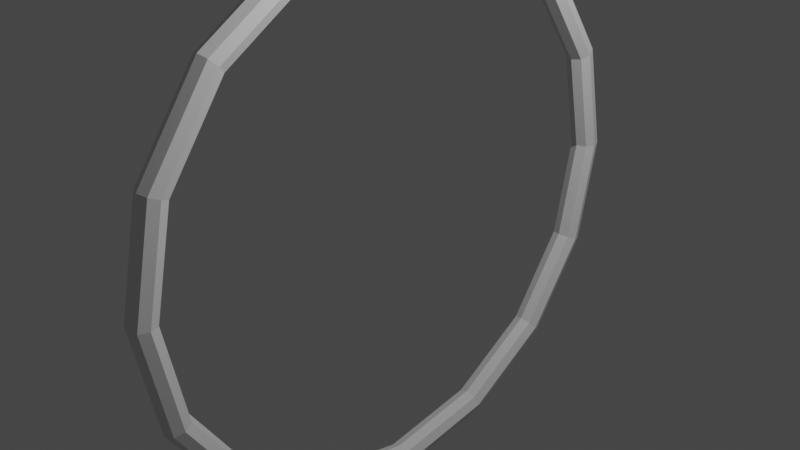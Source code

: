 # Source: Hoop.blend  (saved by Blender 3.4.6; exported with 4.5.12 LTS)
import bpy
from mathutils import Matrix  # noqa: F401  (used for matrix-valued properties, if any)

bpy.ops.wm.read_factory_settings(use_empty=True)
scene = bpy.context.scene
scene.name = 'Scene'

# ---- collections
col_collection = bpy.data.collections.new('Collection'); scene.collection.children.link(col_collection)

# ---- materials (node trees are filled in below, after node groups)
mat_hoop = bpy.data.materials.new('Hoop')
mat_hoop.use_transparent_shadow = False

# ---- material node trees
mat_hoop.use_nodes = True; mat_hoop.node_tree.nodes.clear()
_N = mat_hoop.node_tree.nodes; _L = mat_hoop.node_tree.links
n0 = _N.new('ShaderNodeBsdfPrincipled'); n0.name = 'Principled BSDF'; n0.location = (10, 300)
n0.distribution = 'GGX'
n0.subsurface_method = 'RANDOM_WALK_SKIN'
n0.inputs[3].default_value = 1.45
n0.inputs[27].default_value = (0.0, 0.0, 0.0, 1.0)
n0.inputs[28].default_value = 1.0
n1 = _N.new('ShaderNodeOutputMaterial'); n1.name = 'Material Output'; n1.location = (300, 300)
_L.new(n0.outputs[0], n1.inputs[0])
n1.is_active_output = True

# ---- world
world_world = bpy.data.worlds.new('World'); scene.world = world_world
world_world.use_nodes = True; world_world.node_tree.nodes.clear()
_N = world_world.node_tree.nodes; _L = world_world.node_tree.links
n0 = _N.new('ShaderNodeOutputWorld'); n0.name = 'World Output'; n0.location = (300, 300)
n1 = _N.new('ShaderNodeBackground'); n1.name = 'Background'; n1.location = (10, 300)
n1.inputs[0].default_value = (0.05088, 0.05088, 0.05088, 1.0)
_L.new(n1.outputs[0], n0.inputs[0])
n0.is_active_output = True
world_world.color = (0.05088, 0.05088, 0.05088)
world_world.use_sun_shadow = False
world_world.sun_shadow_jitter_overblur = 0.0

# ---- cameras
cam_camera = bpy.data.cameras.new('Camera')
cam_camera.clip_end = 100.0
cam_camera.ortho_scale = 7.314

# ---- lights
light_light = bpy.data.lights.new('Light', 'POINT')
light_light.transmission_factor = 0.0
light_light.energy = 1000.0
light_light.shadow_soft_size = 0.1
light_light.shadow_maximum_resolution = 0.006
light_light.use_absolute_resolution = True

# ---- meshes
me_torus = bpy.data.meshes.new('Torus')
me_torus.from_pydata([(2.378e-07, 0.0, -3.15), (0.1061, 0.0, -3.106), (0.15, 0.0, -3.0), (0.1061, 0.0, -2.894), (2.152e-07, 0.0, -2.85), (-0.1061, 0.0, -2.894), (-0.15, 0.0, -3.0), (-0.1061, 0.0, -3.106), (2.197e-07, 1.205, -2.91), (0.1061, 1.189, -2.87), (0.15, 1.148, -2.772), (0.1061, 1.107, -2.674), (1.988e-07, 1.091, -2.633), (-0.1061, 1.107, -2.674), (-0.15, 1.148, -2.772), (-0.1061, 1.189, -2.87), (1.682e-07, 2.227, -2.227), (0.1061, 2.196, -2.196), (0.15, 2.121, -2.121), (0.1061, 2.046, -2.046), (1.521e-07, 2.015, -2.015), (-0.1061, 2.046, -2.046), (-0.15, 2.121, -2.121), (-0.1061, 2.196, -2.196), (9.101e-08, 2.91, -1.205), (0.1061, 2.87, -1.189), (0.15, 2.772, -1.148), (0.1061, 2.674, -1.107), (8.234e-08, 2.633, -1.091), (-0.1061, 2.674, -1.107), (-0.15, 2.772, -1.148), (-0.1061, 2.87, -1.189), (1.795e-14, 3.15, -2.378e-07), (0.1061, 3.106, -2.265e-07), (0.15, 3.0, -2.152e-07), (0.1061, 2.894, -2.105e-07), (1.626e-14, 2.85, -2.152e-07), (-0.1061, 2.894, -2.265e-07), (-0.15, 3.0, -2.378e-07), (-0.1061, 3.106, -2.425e-07), (-9.101e-08, 2.91, 1.205), (0.1061, 2.87, 1.189), (0.15, 2.772, 1.148), (0.1061, 2.674, 1.107), (-8.234e-08, 2.633, 1.091), (-0.1061, 2.674, 1.107), (-0.15, 2.772, 1.148), (-0.1061, 2.87, 1.189), (-1.682e-07, 2.227, 2.227), (0.1061, 2.196, 2.196), (0.15, 2.121, 2.121), (0.1061, 2.046, 2.046), (-1.521e-07, 2.015, 2.015), (-0.1061, 2.046, 2.046), (-0.15, 2.121, 2.121), (-0.1061, 2.196, 2.196), (-2.197e-07, 1.205, 2.91), (0.1061, 1.189, 2.87), (0.15, 1.148, 2.772), (0.1061, 1.107, 2.674), (-1.988e-07, 1.091, 2.633), (-0.1061, 1.107, 2.674), (-0.15, 1.148, 2.772), (-0.1061, 1.189, 2.87), (-2.378e-07, 2.754e-07, 3.15), (0.1061, 2.715e-07, 3.106), (0.15, 2.623e-07, 3.0), (0.1061, 2.53e-07, 2.894), (-2.152e-07, 2.492e-07, 2.85), (-0.1061, 2.53e-07, 2.894), (-0.15, 2.623e-07, 3.0), (-0.1061, 2.715e-07, 3.106), (-2.197e-07, -1.205, 2.91), (0.1061, -1.189, 2.87), (0.15, -1.148, 2.772), (0.1061, -1.107, 2.674), (-1.988e-07, -1.091, 2.633), (-0.1061, -1.107, 2.674), (-0.15, -1.148, 2.772), (-0.1061, -1.189, 2.87), (-1.682e-07, -2.227, 2.227), (0.1061, -2.196, 2.196), (0.15, -2.121, 2.121), (0.1061, -2.046, 2.046), (-1.521e-07, -2.015, 2.015), (-0.1061, -2.046, 2.046), (-0.15, -2.121, 2.121), (-0.1061, -2.196, 2.196), (-9.101e-08, -2.91, 1.205), (0.1061, -2.87, 1.189), (0.15, -2.772, 1.148), (0.1061, -2.674, 1.107), (-8.234e-08, -2.633, 1.091), (-0.1061, -2.674, 1.107), (-0.15, -2.772, 1.148), (-0.1061, -2.87, 1.189), (1.795e-14, -3.15, -2.378e-07), (0.1061, -3.106, -2.265e-07), (0.15, -3.0, -2.152e-07), (0.1061, -2.894, -2.105e-07), (1.626e-14, -2.85, -2.152e-07), (-0.1061, -2.894, -2.265e-07), (-0.15, -3.0, -2.378e-07), (-0.1061, -3.106, -2.425e-07), (9.101e-08, -2.91, -1.205), (0.1061, -2.87, -1.189), (0.15, -2.772, -1.148), (0.1061, -2.674, -1.107), (8.234e-08, -2.633, -1.091), (-0.1061, -2.674, -1.107), (-0.15, -2.772, -1.148), (-0.1061, -2.87, -1.189), (1.682e-07, -2.227, -2.227), (0.1061, -2.196, -2.196), (0.15, -2.121, -2.121), (0.1061, -2.046, -2.046), (1.521e-07, -2.015, -2.015), (-0.1061, -2.046, -2.046), (-0.15, -2.121, -2.121), (-0.1061, -2.196, -2.196), (2.197e-07, -1.205, -2.91), (0.1061, -1.189, -2.87), (0.15, -1.148, -2.772), (0.1061, -1.107, -2.674), (1.988e-07, -1.091, -2.633), (-0.1061, -1.107, -2.674), (-0.15, -1.148, -2.772), (-0.1061, -1.189, -2.87)], [], [(0, 8, 9, 1), (1, 9, 10, 2), (2, 10, 11, 3), (3, 11, 12, 4), (4, 12, 13, 5), (5, 13, 14, 6), (6, 14, 15, 7), (7, 15, 8, 0), (8, 16, 17, 9), (9, 17, 18, 10), (10, 18, 19, 11), (11, 19, 20, 12), (12, 20, 21, 13), (13, 21, 22, 14), (14, 22, 23, 15), (15, 23, 16, 8), (16, 24, 25, 17), (17, 25, 26, 18), (18, 26, 27, 19), (19, 27, 28, 20), (20, 28, 29, 21), (21, 29, 30, 22), (22, 30, 31, 23), (23, 31, 24, 16), (24, 32, 33, 25), (25, 33, 34, 26), (26, 34, 35, 27), (27, 35, 36, 28), (28, 36, 37, 29), (29, 37, 38, 30), (30, 38, 39, 31), (31, 39, 32, 24), (32, 40, 41, 33), (33, 41, 42, 34), (34, 42, 43, 35), (35, 43, 44, 36), (36, 44, 45, 37), (37, 45, 46, 38), (38, 46, 47, 39), (39, 47, 40, 32), (40, 48, 49, 41), (41, 49, 50, 42), (42, 50, 51, 43), (43, 51, 52, 44), (44, 52, 53, 45), (45, 53, 54, 46), (46, 54, 55, 47), (47, 55, 48, 40), (48, 56, 57, 49), (49, 57, 58, 50), (50, 58, 59, 51), (51, 59, 60, 52), (52, 60, 61, 53), (53, 61, 62, 54), (54, 62, 63, 55), (55, 63, 56, 48), (56, 64, 65, 57), (57, 65, 66, 58), (58, 66, 67, 59), (59, 67, 68, 60), (60, 68, 69, 61), (61, 69, 70, 62), (62, 70, 71, 63), (63, 71, 64, 56), (64, 72, 73, 65), (65, 73, 74, 66), (66, 74, 75, 67), (67, 75, 76, 68), (68, 76, 77, 69), (69, 77, 78, 70), (70, 78, 79, 71), (71, 79, 72, 64), (72, 80, 81, 73), (73, 81, 82, 74), (74, 82, 83, 75), (75, 83, 84, 76), (76, 84, 85, 77), (77, 85, 86, 78), (78, 86, 87, 79), (79, 87, 80, 72), (80, 88, 89, 81), (81, 89, 90, 82), (82, 90, 91, 83), (83, 91, 92, 84), (84, 92, 93, 85), (85, 93, 94, 86), (86, 94, 95, 87), (87, 95, 88, 80), (88, 96, 97, 89), (89, 97, 98, 90), (90, 98, 99, 91), (91, 99, 100, 92), (92, 100, 101, 93), (93, 101, 102, 94), (94, 102, 103, 95), (95, 103, 96, 88), (96, 104, 105, 97), (97, 105, 106, 98), (98, 106, 107, 99), (99, 107, 108, 100), (100, 108, 109, 101), (101, 109, 110, 102), (102, 110, 111, 103), (103, 111, 104, 96), (104, 112, 113, 105), (105, 113, 114, 106), (106, 114, 115, 107), (107, 115, 116, 108), (108, 116, 117, 109), (109, 117, 118, 110), (110, 118, 119, 111), (111, 119, 112, 104), (112, 120, 121, 113), (113, 121, 122, 114), (114, 122, 123, 115), (115, 123, 124, 116), (116, 124, 125, 117), (117, 125, 126, 118), (118, 126, 127, 119), (119, 127, 120, 112), (120, 0, 1, 121), (121, 1, 2, 122), (122, 2, 3, 123), (123, 3, 4, 124), (124, 4, 5, 125), (125, 5, 6, 126), (126, 6, 7, 127), (127, 7, 0, 120)])
_uv = me_torus.uv_layers.new(name='UVMap')
_uv.uv.foreach_set('vector', [0.5, 0.5, 0.5625, 0.5, 0.5625, 0.625, 0.5, 0.625, 0.5, 0.625, 0.5625, 0.625, 0.5625, 0.75, 0.5, 0.75, 0.5, 0.75, 0.5625, 0.75, 0.5625, 0.875, 0.5, 0.875, 0.5, 0.875, 0.5625, 0.875, 0.5625, 1.0, 0.5, 1.0, 0.5, 0.0, 0.5625, 0.0, 0.5625, 0.125, 0.5, 0.125, 0.5, 0.125, 0.5625, 0.125, 0.5625, 0.25, 0.5, 0.25, 0.5, 0.25, 0.5625, 0.25, 0.5625, 0.375, 0.5, 0.375, 0.5, 0.375, 0.5625, 0.375, 0.5625, 0.5, 0.5, 0.5, 0.5625, 0.5, 0.625, 0.5, 0.625, 0.625, 0.5625, 0.625, 0.5625, 0.625, 0.625, 0.625, 0.625, 0.75, 0.5625, 0.75, 0.5625, 0.75, 0.625, 0.75, 0.625, 0.875, 0.5625, 0.875, 0.5625, 0.875, 0.625, 0.875, 0.625, 1.0, 0.5625, 1.0, 0.5625, 0.0, 0.625, 0.0, 0.625, 0.125, 0.5625, 0.125, 0.5625, 0.125, 0.625, 0.125, 0.625, 0.25, 0.5625, 0.25, 0.5625, 0.25, 0.625, 0.25, 0.625, 0.375, 0.5625, 0.375, 0.5625, 0.375, 0.625, 0.375, 0.625, 0.5, 0.5625, 0.5, 0.625, 0.5, 0.6875, 0.5, 0.6875, 0.625, 0.625, 0.625, 0.625, 0.625, 0.6875, 0.625, 0.6875, 0.75, 0.625, 0.75, 0.625, 0.75, 0.6875, 0.75, 0.6875, 0.875, 0.625, 0.875, 0.625, 0.875, 0.6875, 0.875, 0.6875, 1.0, 0.625, 1.0, 0.625, 0.0, 0.6875, 0.0, 0.6875, 0.125, 0.625, 0.125, 0.625, 0.125, 0.6875, 0.125, 0.6875, 0.25, 0.625, 0.25, 0.625, 0.25, 0.6875, 0.25, 0.6875, 0.375, 0.625, 0.375, 0.625, 0.375, 0.6875, 0.375, 0.6875, 0.5, 0.625, 0.5, 0.6875, 0.5, 0.75, 0.5, 0.75, 0.625, 0.6875, 0.625, 0.6875, 0.625, 0.75, 0.625, 0.75, 0.75, 0.6875, 0.75, 0.6875, 0.75, 0.75, 0.75, 0.75, 0.875, 0.6875, 0.875, 0.6875, 0.875, 0.75, 0.875, 0.75, 1.0, 0.6875, 1.0, 0.6875, 0.0, 0.75, 0.0, 0.75, 0.125, 0.6875, 0.125, 0.6875, 0.125, 0.75, 0.125, 0.75, 0.25, 0.6875, 0.25, 0.6875, 0.25, 0.75, 0.25, 0.75, 0.375, 0.6875, 0.375, 0.6875, 0.375, 0.75, 0.375, 0.75, 0.5, 0.6875, 0.5, 0.75, 0.5, 0.8125, 0.5, 0.8125, 0.625, 0.75, 0.625, 0.75, 0.625, 0.8125, 0.625, 0.8125, 0.75, 0.75, 0.75, 0.75, 0.75, 0.8125, 0.75, 0.8125, 0.875, 0.75, 0.875, 0.75, 0.875, 0.8125, 0.875, 0.8125, 1.0, 0.75, 1.0, 0.75, 0.0, 0.8125, 0.0, 0.8125, 0.125, 0.75, 0.125, 0.75, 0.125, 0.8125, 0.125, 0.8125, 0.25, 0.75, 0.25, 0.75, 0.25, 0.8125, 0.25, 0.8125, 0.375, 0.75, 0.375, 0.75, 0.375, 0.8125, 0.375, 0.8125, 0.5, 0.75, 0.5, 0.8125, 0.5, 0.875, 0.5, 0.875, 0.625, 0.8125, 0.625, 0.8125, 0.625, 0.875, 0.625, 0.875, 0.75, 0.8125, 0.75, 0.8125, 0.75, 0.875, 0.75, 0.875, 0.875, 0.8125, 0.875, 0.8125, 0.875, 0.875, 0.875, 0.875, 1.0, 0.8125, 1.0, 0.8125, 0.0, 0.875, 0.0, 0.875, 0.125, 0.8125, 0.125, 0.8125, 0.125, 0.875, 0.125, 0.875, 0.25, 0.8125, 0.25, 0.8125, 0.25, 0.875, 0.25, 0.875, 0.375, 0.8125, 0.375, 0.8125, 0.375, 0.875, 0.375, 0.875, 0.5, 0.8125, 0.5, 0.875, 0.5, 0.9375, 0.5, 0.9375, 0.625, 0.875, 0.625, 0.875, 0.625, 0.9375, 0.625, 0.9375, 0.75, 0.875, 0.75, 0.875, 0.75, 0.9375, 0.75, 0.9375, 0.875, 0.875, 0.875, 0.875, 0.875, 0.9375, 0.875, 0.9375, 1.0, 0.875, 1.0, 0.875, 0.0, 0.9375, 0.0, 0.9375, 0.125, 0.875, 0.125, 0.875, 0.125, 0.9375, 0.125, 0.9375, 0.25, 0.875, 0.25, 0.875, 0.25, 0.9375, 0.25, 0.9375, 0.375, 0.875, 0.375, 0.875, 0.375, 0.9375, 0.375, 0.9375, 0.5, 0.875, 0.5, 0.9375, 0.5, 1.0, 0.5, 1.0, 0.625, 0.9375, 0.625, 0.9375, 0.625, 1.0, 0.625, 1.0, 0.75, 0.9375, 0.75, 0.9375, 0.75, 1.0, 0.75, 1.0, 0.875, 0.9375, 0.875, 0.9375, 0.875, 1.0, 0.875, 1.0, 1.0, 0.9375, 1.0, 0.9375, 0.0, 1.0, 0.0, 1.0, 0.125, 0.9375, 0.125, 0.9375, 0.125, 1.0, 0.125, 1.0, 0.25, 0.9375, 0.25, 0.9375, 0.25, 1.0, 0.25, 1.0, 0.375, 0.9375, 0.375, 0.9375, 0.375, 1.0, 0.375, 1.0, 0.5, 0.9375, 0.5, 0.0, 0.5, 0.0625, 0.5, 0.0625, 0.625, 0.0, 0.625, 0.0, 0.625, 0.0625, 0.625, 0.0625, 0.75, 0.0, 0.75, 0.0, 0.75, 0.0625, 0.75, 0.0625, 0.875, 0.0, 0.875, 0.0, 0.875, 0.0625, 0.875, 0.0625, 1.0, 0.0, 1.0, 0.0, 0.0, 0.0625, 0.0, 0.0625, 0.125, 0.0, 0.125, 0.0, 0.125, 0.0625, 0.125, 0.0625, 0.25, 0.0, 0.25, 0.0, 0.25, 0.0625, 0.25, 0.0625, 0.375, 0.0, 0.375, 0.0, 0.375, 0.0625, 0.375, 0.0625, 0.5, 0.0, 0.5, 0.0625, 0.5, 0.125, 0.5, 0.125, 0.625, 0.0625, 0.625, 0.0625, 0.625, 0.125, 0.625, 0.125, 0.75, 0.0625, 0.75, 0.0625, 0.75, 0.125, 0.75, 0.125, 0.875, 0.0625, 0.875, 0.0625, 0.875, 0.125, 0.875, 0.125, 1.0, 0.0625, 1.0, 0.0625, 0.0, 0.125, 0.0, 0.125, 0.125, 0.0625, 0.125, 0.0625, 0.125, 0.125, 0.125, 0.125, 0.25, 0.0625, 0.25, 0.0625, 0.25, 0.125, 0.25, 0.125, 0.375, 0.0625, 0.375, 0.0625, 0.375, 0.125, 0.375, 0.125, 0.5, 0.0625, 0.5, 0.125, 0.5, 0.1875, 0.5, 0.1875, 0.625, 0.125, 0.625, 0.125, 0.625, 0.1875, 0.625, 0.1875, 0.75, 0.125, 0.75, 0.125, 0.75, 0.1875, 0.75, 0.1875, 0.875, 0.125, 0.875, 0.125, 0.875, 0.1875, 0.875, 0.1875, 1.0, 0.125, 1.0, 0.125, 0.0, 0.1875, 0.0, 0.1875, 0.125, 0.125, 0.125, 0.125, 0.125, 0.1875, 0.125, 0.1875, 0.25, 0.125, 0.25, 0.125, 0.25, 0.1875, 0.25, 0.1875, 0.375, 0.125, 0.375, 0.125, 0.375, 0.1875, 0.375, 0.1875, 0.5, 0.125, 0.5, 0.1875, 0.5, 0.25, 0.5, 0.25, 0.625, 0.1875, 0.625, 0.1875, 0.625, 0.25, 0.625, 0.25, 0.75, 0.1875, 0.75, 0.1875, 0.75, 0.25, 0.75, 0.25, 0.875, 0.1875, 0.875, 0.1875, 0.875, 0.25, 0.875, 0.25, 1.0, 0.1875, 1.0, 0.1875, 0.0, 0.25, 0.0, 0.25, 0.125, 0.1875, 0.125, 0.1875, 0.125, 0.25, 0.125, 0.25, 0.25, 0.1875, 0.25, 0.1875, 0.25, 0.25, 0.25, 0.25, 0.375, 0.1875, 0.375, 0.1875, 0.375, 0.25, 0.375, 0.25, 0.5, 0.1875, 0.5, 0.25, 0.5, 0.3125, 0.5, 0.3125, 0.625, 0.25, 0.625, 0.25, 0.625, 0.3125, 0.625, 0.3125, 0.75, 0.25, 0.75, 0.25, 0.75, 0.3125, 0.75, 0.3125, 0.875, 0.25, 0.875, 0.25, 0.875, 0.3125, 0.875, 0.3125, 1.0, 0.25, 1.0, 0.25, 0.0, 0.3125, 0.0, 0.3125, 0.125, 0.25, 0.125, 0.25, 0.125, 0.3125, 0.125, 0.3125, 0.25, 0.25, 0.25, 0.25, 0.25, 0.3125, 0.25, 0.3125, 0.375, 0.25, 0.375, 0.25, 0.375, 0.3125, 0.375, 0.3125, 0.5, 0.25, 0.5, 0.3125, 0.5, 0.375, 0.5, 0.375, 0.625, 0.3125, 0.625, 0.3125, 0.625, 0.375, 0.625, 0.375, 0.75, 0.3125, 0.75, 0.3125, 0.75, 0.375, 0.75, 0.375, 0.875, 0.3125, 0.875, 0.3125, 0.875, 0.375, 0.875, 0.375, 1.0, 0.3125, 1.0, 0.3125, 0.0, 0.375, 0.0, 0.375, 0.125, 0.3125, 0.125, 0.3125, 0.125, 0.375, 0.125, 0.375, 0.25, 0.3125, 0.25, 0.3125, 0.25, 0.375, 0.25, 0.375, 0.375, 0.3125, 0.375, 0.3125, 0.375, 0.375, 0.375, 0.375, 0.5, 0.3125, 0.5, 0.375, 0.5, 0.4375, 0.5, 0.4375, 0.625, 0.375, 0.625, 0.375, 0.625, 0.4375, 0.625, 0.4375, 0.75, 0.375, 0.75, 0.375, 0.75, 0.4375, 0.75, 0.4375, 0.875, 0.375, 0.875, 0.375, 0.875, 0.4375, 0.875, 0.4375, 1.0, 0.375, 1.0, 0.375, 0.0, 0.4375, 0.0, 0.4375, 0.125, 0.375, 0.125, 0.375, 0.125, 0.4375, 0.125, 0.4375, 0.25, 0.375, 0.25, 0.375, 0.25, 0.4375, 0.25, 0.4375, 0.375, 0.375, 0.375, 0.375, 0.375, 0.4375, 0.375, 0.4375, 0.5, 0.375, 0.5, 0.4375, 0.5, 0.5, 0.5, 0.5, 0.625, 0.4375, 0.625, 0.4375, 0.625, 0.5, 0.625, 0.5, 0.75, 0.4375, 0.75, 0.4375, 0.75, 0.5, 0.75, 0.5, 0.875, 0.4375, 0.875, 0.4375, 0.875, 0.5, 0.875, 0.5, 1.0, 0.4375, 1.0, 0.4375, 0.0, 0.5, 0.0, 0.5, 0.125, 0.4375, 0.125, 0.4375, 0.125, 0.5, 0.125, 0.5, 0.25, 0.4375, 0.25, 0.4375, 0.25, 0.5, 0.25, 0.5, 0.375, 0.4375, 0.375, 0.4375, 0.375, 0.5, 0.375, 0.5, 0.5, 0.4375, 0.5])
me_torus.materials.append(mat_hoop)
me_torus.update()

# ---- objects
ob_light = bpy.data.objects.new('Light', light_light)
ob_camera = bpy.data.objects.new('Camera', cam_camera)
ob_torus = bpy.data.objects.new('Torus', me_torus)

# ---- transforms, parenting, visibility, modifiers, constraints
ob_light.location = (4.076, 1.005, 5.904)
ob_light.rotation_euler = (0.6503, 0.05522, 1.866)
ob_light.lock_rotations_4d = False
ob_light.empty_display_type = 'ARROWS'
ob_light.color = (0.0, 0.0, 0.0, 0.0)
ob_light.lineart.crease_threshold = 0.0
ob_camera.location = (7.359, -6.926, 4.958)
ob_camera.rotation_euler = (1.109, 0.0, 0.8149)
ob_camera.lock_rotations_4d = False
ob_camera.empty_display_type = 'ARROWS'
ob_camera.color = (0.0, 0.0, 0.0, 0.0)
ob_camera.display_type = 'WIRE'
ob_camera.lineart.crease_threshold = 0.0
ob_torus.location = (0.0, 0.0, 0.0)

# ---- collection membership
col_collection.objects.link(ob_light)
col_collection.objects.link(ob_camera)
col_collection.objects.link(ob_torus)

# ---- scene / render settings (as saved in the file)
scene.camera = ob_camera
scene.frame_start = 1; scene.frame_end = 250; scene.frame_set(1)
scene.render.engine = 'BLENDER_EEVEE_NEXT'
scene.cycles.sampling_pattern = 'TABULATED_SOBOL'
scene.cycles.use_light_tree = False
scene.view_settings.view_transform = 'Filmic'
bpy.context.view_layer.update()
